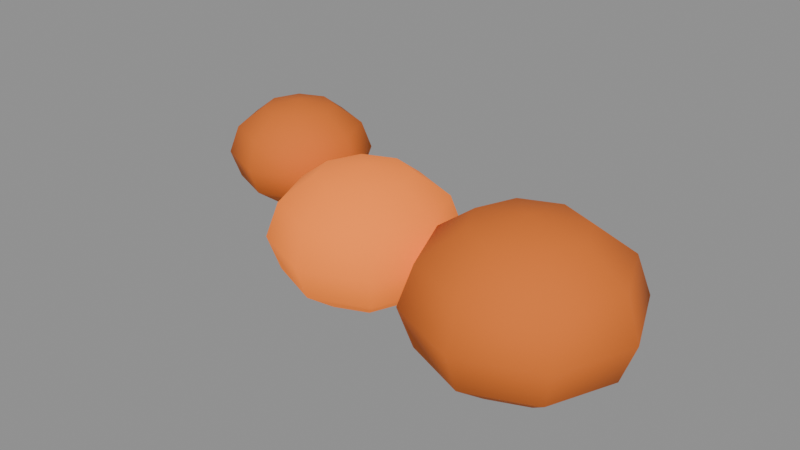 # Source: prop-pumpkin.blend  (saved by Blender 5.3.31; exported with 4.5.12 LTS)
import bpy
from mathutils import Matrix  # noqa: F401  (used for matrix-valued properties, if any)

bpy.ops.wm.read_factory_settings(use_empty=True)
scene = bpy.context.scene
scene.name = 'Scene'

# ---- materials (node trees are filled in below, after node groups)
mat_e07020 = bpy.data.materials.new('#e07020')
mat_e07020.use_backface_culling = True
mat_e07020.diffuse_color = (0.7454, 0.162, 0.01444, 1.0)
mat_e07020_emit__ff8020_0_6 = bpy.data.materials.new('#e07020 emit #ff8020 0.6')
mat_e07020_emit__ff8020_0_6.use_backface_culling = True
mat_e07020_emit__ff8020_0_6.diffuse_color = (0.7454, 0.162, 0.01444, 1.0)

# ---- material node trees
mat_e07020.use_nodes = True; mat_e07020.node_tree.nodes.clear()
_N = mat_e07020.node_tree.nodes; _L = mat_e07020.node_tree.links
n0 = _N.new('ShaderNodeBsdfPrincipled'); n0.name = 'Principled BSDF'; n0.location = (-200, 100)
n0.inputs[0].default_value = (0.7454, 0.162, 0.01444, 1.0)
n0.inputs[2].default_value = 0.9
n0.inputs[10].default_value = 0.005
n1 = _N.new('ShaderNodeOutputMaterial'); n1.name = 'Material Output'; n1.location = (200, 100)
_L.new(n0.outputs[0], n1.inputs[0])
n1.is_active_output = True
mat_e07020_emit__ff8020_0_6.use_nodes = True; mat_e07020_emit__ff8020_0_6.node_tree.nodes.clear()
_N = mat_e07020_emit__ff8020_0_6.node_tree.nodes; _L = mat_e07020_emit__ff8020_0_6.node_tree.links
n0 = _N.new('ShaderNodeBsdfPrincipled'); n0.name = 'Principled BSDF'; n0.location = (-200, 100)
n0.inputs[0].default_value = (0.7454, 0.162, 0.01444, 1.0)
n0.inputs[2].default_value = 0.9
n0.inputs[10].default_value = 0.005
n0.inputs[27].default_value = (1.0, 0.2159, 0.01444, 1.0)
n0.inputs[28].default_value = 0.6
n1 = _N.new('ShaderNodeOutputMaterial'); n1.name = 'Material Output'; n1.location = (200, 100)
_L.new(n0.outputs[0], n1.inputs[0])
n1.is_active_output = True

# ---- meshes
me_00__e07020_r110 = bpy.data.meshes.new('00_#e07020_r110')
me_00__e07020_r110.from_pydata([(-0.6, 1.093e-08, 0.4075), (-0.6, 0.125, 0.3824), (-0.6, 0.25, 0.22), (-0.6, 0.125, 0.05762), (-0.6, -1.093e-08, 0.0325), (-0.5116, 0.08839, 0.3824), (-0.4469, 0.1531, 0.3137), (-0.4232, 0.1768, 0.22), (-0.4469, 0.1531, 0.1262), (-0.5116, 0.08839, 0.05762), (-0.475, 9.464e-09, 0.3824), (-0.3835, 5.464e-09, 0.3137), (-0.35, 0.0, 0.22), (-0.3835, -5.464e-09, 0.1262), (-0.475, -9.464e-09, 0.05762), (-0.5116, -0.08839, 0.3824), (-0.4469, -0.1531, 0.3137), (-0.4232, -0.1768, 0.22), (-0.4469, -0.1531, 0.1262), (-0.5116, -0.08839, 0.05762), (-0.6, -0.125, 0.3824), (-0.6, -0.2165, 0.3137), (-0.6, -0.25, 0.22), (-0.6, -0.2165, 0.1262), (-0.6, -0.125, 0.05762), (-0.6884, -0.08839, 0.3824), (-0.7531, -0.1531, 0.3137), (-0.7768, -0.1768, 0.22), (-0.7531, -0.1531, 0.1262), (-0.6884, -0.08839, 0.05762), (-0.725, 9.464e-09, 0.3824), (-0.8165, 5.464e-09, 0.3137), (-0.85, 0.0, 0.22), (-0.8165, -5.464e-09, 0.1262), (-0.725, -9.464e-09, 0.05762), (-0.6884, 0.08839, 0.3824), (-0.7531, 0.1531, 0.3137), (-0.7768, 0.1768, 0.22), (-0.7531, 0.1531, 0.1262), (-0.6884, 0.08839, 0.05762), (-0.6, 0.2165, 0.3137), (-0.6, 0.2165, 0.1262)], [], [(4, 3, 9), (41, 2, 7, 8), (40, 1, 5, 6), (3, 41, 8, 9), (2, 40, 6, 7), (1, 0, 5), (6, 5, 10, 11), (9, 8, 13, 14), (7, 6, 11, 12), (5, 0, 10), (4, 9, 14), (8, 7, 12, 13), (14, 13, 18, 19), (12, 11, 16, 17), (10, 0, 15), (4, 14, 19), (13, 12, 17, 18), (11, 10, 15, 16), (19, 18, 23, 24), (17, 16, 21, 22), (15, 0, 20), (4, 19, 24), (18, 17, 22, 23), (16, 15, 20, 21), (24, 23, 28, 29), (22, 21, 26, 27), (20, 0, 25), (4, 24, 29), (23, 22, 27, 28), (21, 20, 25, 26), (29, 28, 33, 34), (27, 26, 31, 32), (25, 0, 30), (4, 29, 34), (28, 27, 32, 33), (26, 25, 30, 31), (32, 31, 36, 37), (30, 0, 35), (4, 34, 39), (33, 32, 37, 38), (31, 30, 35, 36), (34, 33, 38, 39), (35, 0, 1), (4, 39, 3), (38, 37, 2, 41), (36, 35, 1, 40), (39, 38, 41, 3), (37, 36, 40, 2)])
me_00__e07020_r110.polygons.foreach_set('use_smooth', [True] * 48)
me_00__e07020_r110.materials.append(mat_e07020)
me_00__e07020_r110.update()
me_01__e07020 = bpy.data.meshes.new('01_#e07020')
me_01__e07020.from_pydata([(0.0, -0.3366, 0.445), (0.0, -0.1866, 0.4149), (0.0, -0.07678, 0.3325), (0.0, -0.03659, 0.22), (0.0, -0.07678, 0.1075), (0.0, -0.1866, 0.02514), (0.0, -0.3366, -0.005), (0.1061, -0.2305, 0.4149), (0.1837, -0.1529, 0.3325), (0.2121, -0.1245, 0.22), (0.1837, -0.1529, 0.1075), (0.1061, -0.2305, 0.02514), (0.15, -0.3366, 0.4149), (0.2598, -0.3366, 0.3325), (0.3, -0.3366, 0.22), (0.2598, -0.3366, 0.1075), (0.15, -0.3366, 0.02514), (0.1061, -0.4427, 0.4149), (0.1837, -0.5203, 0.3325), (0.2121, -0.5487, 0.22), (0.1837, -0.5203, 0.1075), (0.1061, -0.4427, 0.02514), (0.0, -0.4866, 0.4149), (0.0, -0.5964, 0.3325), (0.0, -0.6366, 0.22), (0.0, -0.5964, 0.1075), (0.0, -0.4866, 0.02514), (-0.1061, -0.4427, 0.4149), (-0.1837, -0.5203, 0.3325), (-0.2121, -0.5487, 0.22), (-0.1837, -0.5203, 0.1075), (-0.1061, -0.4427, 0.02514), (-0.15, -0.3366, 0.4149), (-0.2598, -0.3366, 0.3325), (-0.3, -0.3366, 0.22), (-0.2598, -0.3366, 0.1075), (-0.15, -0.3366, 0.02514), (-0.1061, -0.2305, 0.4149), (-0.1837, -0.1529, 0.3325), (-0.2121, -0.1245, 0.22), (-0.1837, -0.1529, 0.1075), (-0.1061, -0.2305, 0.02514)], [], [(6, 5, 11), (4, 3, 9, 10), (2, 1, 7, 8), (5, 4, 10, 11), (3, 2, 8, 9), (1, 0, 7), (10, 9, 14, 15), (8, 7, 12, 13), (11, 10, 15, 16), (9, 8, 13, 14), (7, 0, 12), (6, 11, 16), (13, 12, 17, 18), (16, 15, 20, 21), (14, 13, 18, 19), (12, 0, 17), (6, 16, 21), (15, 14, 19, 20), (21, 20, 25, 26), (19, 18, 23, 24), (17, 0, 22), (6, 21, 26), (20, 19, 24, 25), (18, 17, 22, 23), (26, 25, 30, 31), (24, 23, 28, 29), (22, 0, 27), (6, 26, 31), (25, 24, 29, 30), (23, 22, 27, 28), (31, 30, 35, 36), (29, 28, 33, 34), (27, 0, 32), (6, 31, 36), (30, 29, 34, 35), (28, 27, 32, 33), (36, 35, 40, 41), (34, 33, 38, 39), (32, 0, 37), (6, 36, 41), (35, 34, 39, 40), (33, 32, 37, 38), (39, 38, 2, 3), (37, 0, 1), (6, 41, 5), (40, 39, 3, 4), (38, 37, 1, 2), (41, 40, 4, 5)])
me_01__e07020.polygons.foreach_set('use_smooth', [True] * 48)
me_01__e07020.materials.append(mat_e07020_emit__ff8020_0_6)
me_01__e07020.update()
me_02__e07020_r320 = bpy.data.meshes.new('02_#e07020_r320')
me_02__e07020_r320.from_pydata([(0.6, -0.3637, 0.4825), (0.6, -0.1887, 0.4473), (0.6, -0.01372, 0.22), (0.6, -0.1887, -0.007332), (0.6, -0.3637, -0.0425), (0.7237, -0.24, 0.4473), (0.8143, -0.1494, 0.3512), (0.8475, -0.1162, 0.22), (0.8143, -0.1494, 0.08875), (0.7237, -0.24, -0.007332), (0.775, -0.3637, 0.4473), (0.9031, -0.3637, 0.3512), (0.95, -0.3637, 0.22), (0.9031, -0.3637, 0.08875), (0.775, -0.3637, -0.007332), (0.7237, -0.4875, 0.4473), (0.8143, -0.5781, 0.3512), (0.8475, -0.6112, 0.22), (0.8143, -0.5781, 0.08875), (0.7237, -0.4875, -0.007332), (0.6, -0.5387, 0.4473), (0.6, -0.6668, 0.3512), (0.6, -0.7137, 0.22), (0.6, -0.6668, 0.08875), (0.6, -0.5387, -0.007332), (0.4763, -0.4875, 0.4473), (0.3857, -0.5781, 0.3512), (0.3525, -0.6112, 0.22), (0.3857, -0.5781, 0.08875), (0.4763, -0.4875, -0.007332), (0.425, -0.3637, 0.4473), (0.2969, -0.3637, 0.3512), (0.25, -0.3637, 0.22), (0.2969, -0.3637, 0.08875), (0.425, -0.3637, -0.007332), (0.4763, -0.24, 0.4473), (0.3857, -0.1494, 0.3512), (0.3525, -0.1162, 0.22), (0.3857, -0.1494, 0.08875), (0.4763, -0.24, -0.007332), (0.6, -0.06061, 0.3512), (0.6, -0.06061, 0.08875)], [], [(4, 3, 9), (41, 2, 7, 8), (40, 1, 5, 6), (3, 41, 8, 9), (2, 40, 6, 7), (1, 0, 5), (8, 7, 12, 13), (6, 5, 10, 11), (9, 8, 13, 14), (7, 6, 11, 12), (5, 0, 10), (4, 9, 14), (11, 10, 15, 16), (14, 13, 18, 19), (12, 11, 16, 17), (10, 0, 15), (4, 14, 19), (13, 12, 17, 18), (19, 18, 23, 24), (17, 16, 21, 22), (15, 0, 20), (4, 19, 24), (18, 17, 22, 23), (16, 15, 20, 21), (24, 23, 28, 29), (22, 21, 26, 27), (20, 0, 25), (4, 24, 29), (23, 22, 27, 28), (21, 20, 25, 26), (29, 28, 33, 34), (27, 26, 31, 32), (25, 0, 30), (4, 29, 34), (28, 27, 32, 33), (26, 25, 30, 31), (34, 33, 38, 39), (32, 31, 36, 37), (30, 0, 35), (4, 34, 39), (33, 32, 37, 38), (31, 30, 35, 36), (37, 36, 40, 2), (35, 0, 1), (4, 39, 3), (38, 37, 2, 41), (36, 35, 1, 40), (39, 38, 41, 3)])
me_02__e07020_r320.polygons.foreach_set('use_smooth', [True] * 48)
me_02__e07020_r320.materials.append(mat_e07020)
me_02__e07020_r320.update()

# ---- objects
ob_00__e07020_r110 = bpy.data.objects.new('00_#e07020_r110', me_00__e07020_r110)
ob_01__e07020 = bpy.data.objects.new('01_#e07020', me_01__e07020)
ob_02__e07020_r320 = bpy.data.objects.new('02_#e07020_r320', me_02__e07020_r320)

# ---- transforms, parenting, visibility, modifiers, constraints
ob_00__e07020_r110.location = (0.0, 0.0, 0.0)
ob_01__e07020.location = (0.0, 0.0, 0.0)
ob_02__e07020_r320.location = (0.0, 0.0, 0.0)

# ---- collection membership
scene.collection.objects.link(ob_00__e07020_r110)
scene.collection.objects.link(ob_01__e07020)
scene.collection.objects.link(ob_02__e07020_r320)

# ---- scene / render settings (as saved in the file)
scene.frame_start = 1; scene.frame_end = 250; scene.frame_set(1)
scene.render.engine = 'BLENDER_EEVEE_NEXT'
scene.render.bake_bias = 0.0
scene.render.bake_samples = 0
scene.render.compositor_device = 'GPU'
scene.eevee.use_volume_custom_range = False
scene.eevee.fast_gi_thickness_near = 0.1
scene.eevee.fast_gi_thickness_far = 0.0
scene.eevee.ray_tracing_options.screen_trace_thickness = 0.1
bpy.context.view_layer.update()

# ---- added for rendering (the .blend has no active camera and no usable light): camera, sun + grey world if the file has none
cam_auto = bpy.data.cameras.new('AutoCamera')
cam_auto.lens = 50.0
cam_auto.sensor_width = 36.0
cam_auto.clip_end = 1000.0
ob_auto_camera = bpy.data.objects.new('AutoCamera', cam_auto)
scene.collection.objects.link(ob_auto_camera)
ob_auto_camera.location = (2.00053, -2.5725, 1.78042)
ob_auto_camera.rotation_euler = (1.09748, -7.21219e-08, 0.694738)
scene.camera = ob_auto_camera
light_auto_sun = bpy.data.lights.new('AutoSun', 'SUN')
light_auto_sun.energy = 3.0
light_auto_sun.angle = 0.0523599
ob_auto_sun = bpy.data.objects.new('AutoSun', light_auto_sun)
scene.collection.objects.link(ob_auto_sun)
ob_auto_sun.rotation_euler = (0.872665, 0.174533, 0.523599)
if scene.world is None:
    world_auto = bpy.data.worlds.new('AutoWorld')
    world_auto.color = (0.3, 0.3, 0.3)
    scene.world = world_auto
bpy.context.view_layer.update()
